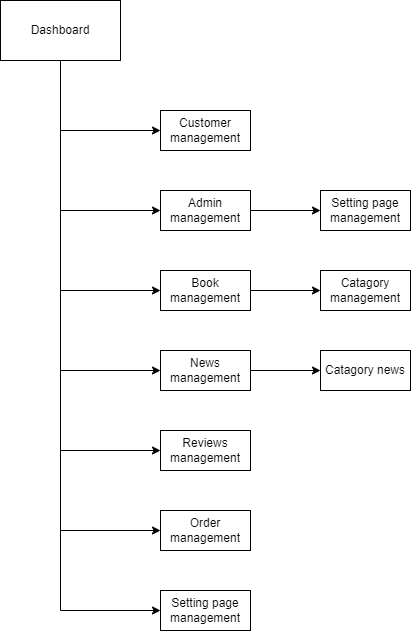

The diagram above was exported from draw.io. Its source (the exported page's mxGraphModel, read from the mxfile embedded in the PNG):
<mxGraphModel dx="1038" dy="539" grid="1" gridSize="10" guides="1" tooltips="1" connect="1" arrows="1" fold="1" page="1" pageScale="1" pageWidth="827" pageHeight="1169" math="0" shadow="0">
  <root>
    <mxCell id="0" />
    <mxCell id="1" parent="0" />
    <mxCell id="lRSeDzQYrCxfQgI_06iv-14" style="edgeStyle=orthogonalEdgeStyle;rounded=0;orthogonalLoop=1;jettySize=auto;html=1;entryX=0;entryY=0.5;entryDx=0;entryDy=0;" edge="1" parent="1" source="lRSeDzQYrCxfQgI_06iv-1" target="lRSeDzQYrCxfQgI_06iv-3">
      <mxGeometry relative="1" as="geometry">
        <Array as="points">
          <mxPoint x="460" y="180" />
        </Array>
      </mxGeometry>
    </mxCell>
    <mxCell id="lRSeDzQYrCxfQgI_06iv-15" style="edgeStyle=orthogonalEdgeStyle;rounded=0;orthogonalLoop=1;jettySize=auto;html=1;entryX=0;entryY=0.5;entryDx=0;entryDy=0;" edge="1" parent="1" source="lRSeDzQYrCxfQgI_06iv-1" target="lRSeDzQYrCxfQgI_06iv-5">
      <mxGeometry relative="1" as="geometry">
        <Array as="points">
          <mxPoint x="460" y="260" />
        </Array>
      </mxGeometry>
    </mxCell>
    <mxCell id="lRSeDzQYrCxfQgI_06iv-17" style="edgeStyle=orthogonalEdgeStyle;rounded=0;orthogonalLoop=1;jettySize=auto;html=1;entryX=0;entryY=0.5;entryDx=0;entryDy=0;" edge="1" parent="1" source="lRSeDzQYrCxfQgI_06iv-1" target="lRSeDzQYrCxfQgI_06iv-9">
      <mxGeometry relative="1" as="geometry">
        <Array as="points">
          <mxPoint x="460" y="420" />
        </Array>
      </mxGeometry>
    </mxCell>
    <mxCell id="lRSeDzQYrCxfQgI_06iv-18" style="edgeStyle=orthogonalEdgeStyle;rounded=0;orthogonalLoop=1;jettySize=auto;html=1;entryX=0;entryY=0.5;entryDx=0;entryDy=0;" edge="1" parent="1" source="lRSeDzQYrCxfQgI_06iv-1" target="lRSeDzQYrCxfQgI_06iv-10">
      <mxGeometry relative="1" as="geometry">
        <Array as="points">
          <mxPoint x="460" y="500" />
        </Array>
      </mxGeometry>
    </mxCell>
    <mxCell id="lRSeDzQYrCxfQgI_06iv-19" style="edgeStyle=orthogonalEdgeStyle;rounded=0;orthogonalLoop=1;jettySize=auto;html=1;entryX=0;entryY=0.5;entryDx=0;entryDy=0;" edge="1" parent="1" source="lRSeDzQYrCxfQgI_06iv-1" target="lRSeDzQYrCxfQgI_06iv-12">
      <mxGeometry relative="1" as="geometry">
        <Array as="points">
          <mxPoint x="460" y="580" />
        </Array>
      </mxGeometry>
    </mxCell>
    <mxCell id="lRSeDzQYrCxfQgI_06iv-20" style="edgeStyle=orthogonalEdgeStyle;rounded=0;orthogonalLoop=1;jettySize=auto;html=1;entryX=0;entryY=0.5;entryDx=0;entryDy=0;" edge="1" parent="1" source="lRSeDzQYrCxfQgI_06iv-1" target="lRSeDzQYrCxfQgI_06iv-13">
      <mxGeometry relative="1" as="geometry">
        <Array as="points">
          <mxPoint x="460" y="660" />
        </Array>
      </mxGeometry>
    </mxCell>
    <mxCell id="lRSeDzQYrCxfQgI_06iv-28" style="edgeStyle=orthogonalEdgeStyle;rounded=0;orthogonalLoop=1;jettySize=auto;html=1;entryX=0;entryY=0.5;entryDx=0;entryDy=0;" edge="1" parent="1" source="lRSeDzQYrCxfQgI_06iv-1" target="lRSeDzQYrCxfQgI_06iv-27">
      <mxGeometry relative="1" as="geometry">
        <Array as="points">
          <mxPoint x="460" y="340" />
        </Array>
      </mxGeometry>
    </mxCell>
    <mxCell id="lRSeDzQYrCxfQgI_06iv-1" value="Dashboard" style="rounded=0;whiteSpace=wrap;html=1;" vertex="1" parent="1">
      <mxGeometry x="400" y="50" width="120" height="60" as="geometry" />
    </mxCell>
    <mxCell id="lRSeDzQYrCxfQgI_06iv-3" value="Customer management" style="rounded=0;whiteSpace=wrap;html=1;" vertex="1" parent="1">
      <mxGeometry x="560" y="160" width="90" height="40" as="geometry" />
    </mxCell>
    <mxCell id="lRSeDzQYrCxfQgI_06iv-22" style="edgeStyle=orthogonalEdgeStyle;rounded=0;orthogonalLoop=1;jettySize=auto;html=1;entryX=0;entryY=0.5;entryDx=0;entryDy=0;" edge="1" parent="1" source="lRSeDzQYrCxfQgI_06iv-5" target="lRSeDzQYrCxfQgI_06iv-21">
      <mxGeometry relative="1" as="geometry" />
    </mxCell>
    <mxCell id="lRSeDzQYrCxfQgI_06iv-5" value="Admin management" style="rounded=0;whiteSpace=wrap;html=1;" vertex="1" parent="1">
      <mxGeometry x="560" y="240" width="90" height="40" as="geometry" />
    </mxCell>
    <mxCell id="lRSeDzQYrCxfQgI_06iv-6" value="Catagory management" style="rounded=0;whiteSpace=wrap;html=1;" vertex="1" parent="1">
      <mxGeometry x="720" y="320" width="90" height="40" as="geometry" />
    </mxCell>
    <mxCell id="lRSeDzQYrCxfQgI_06iv-7" style="edgeStyle=orthogonalEdgeStyle;rounded=0;orthogonalLoop=1;jettySize=auto;html=1;exitX=0.5;exitY=1;exitDx=0;exitDy=0;" edge="1" parent="1" source="lRSeDzQYrCxfQgI_06iv-6" target="lRSeDzQYrCxfQgI_06iv-6">
      <mxGeometry relative="1" as="geometry" />
    </mxCell>
    <mxCell id="lRSeDzQYrCxfQgI_06iv-8" style="edgeStyle=orthogonalEdgeStyle;rounded=0;orthogonalLoop=1;jettySize=auto;html=1;exitX=0.5;exitY=1;exitDx=0;exitDy=0;" edge="1" parent="1">
      <mxGeometry relative="1" as="geometry">
        <mxPoint x="575" y="360" as="sourcePoint" />
        <mxPoint x="575" y="360" as="targetPoint" />
      </mxGeometry>
    </mxCell>
    <mxCell id="lRSeDzQYrCxfQgI_06iv-23" style="edgeStyle=orthogonalEdgeStyle;rounded=0;orthogonalLoop=1;jettySize=auto;html=1;entryX=0;entryY=0.5;entryDx=0;entryDy=0;" edge="1" parent="1" source="lRSeDzQYrCxfQgI_06iv-9" target="lRSeDzQYrCxfQgI_06iv-24">
      <mxGeometry relative="1" as="geometry">
        <mxPoint x="710" y="420" as="targetPoint" />
      </mxGeometry>
    </mxCell>
    <mxCell id="lRSeDzQYrCxfQgI_06iv-9" value="News management" style="rounded=0;whiteSpace=wrap;html=1;" vertex="1" parent="1">
      <mxGeometry x="560" y="400" width="90" height="40" as="geometry" />
    </mxCell>
    <mxCell id="lRSeDzQYrCxfQgI_06iv-10" value="Reviews management" style="rounded=0;whiteSpace=wrap;html=1;" vertex="1" parent="1">
      <mxGeometry x="560" y="480" width="90" height="40" as="geometry" />
    </mxCell>
    <mxCell id="lRSeDzQYrCxfQgI_06iv-12" value="Order management" style="rounded=0;whiteSpace=wrap;html=1;" vertex="1" parent="1">
      <mxGeometry x="560" y="560" width="90" height="40" as="geometry" />
    </mxCell>
    <mxCell id="lRSeDzQYrCxfQgI_06iv-13" value="Setting page management" style="rounded=0;whiteSpace=wrap;html=1;" vertex="1" parent="1">
      <mxGeometry x="560" y="640" width="90" height="40" as="geometry" />
    </mxCell>
    <mxCell id="lRSeDzQYrCxfQgI_06iv-21" value="Setting page management" style="rounded=0;whiteSpace=wrap;html=1;" vertex="1" parent="1">
      <mxGeometry x="720" y="240" width="90" height="40" as="geometry" />
    </mxCell>
    <mxCell id="lRSeDzQYrCxfQgI_06iv-24" value="Catagory news" style="rounded=0;whiteSpace=wrap;html=1;" vertex="1" parent="1">
      <mxGeometry x="720" y="400" width="90" height="40" as="geometry" />
    </mxCell>
    <mxCell id="lRSeDzQYrCxfQgI_06iv-29" style="edgeStyle=orthogonalEdgeStyle;rounded=0;orthogonalLoop=1;jettySize=auto;html=1;" edge="1" parent="1" source="lRSeDzQYrCxfQgI_06iv-27" target="lRSeDzQYrCxfQgI_06iv-6">
      <mxGeometry relative="1" as="geometry" />
    </mxCell>
    <mxCell id="lRSeDzQYrCxfQgI_06iv-27" value="Book management" style="rounded=0;whiteSpace=wrap;html=1;" vertex="1" parent="1">
      <mxGeometry x="560" y="320" width="90" height="40" as="geometry" />
    </mxCell>
  </root>
</mxGraphModel>